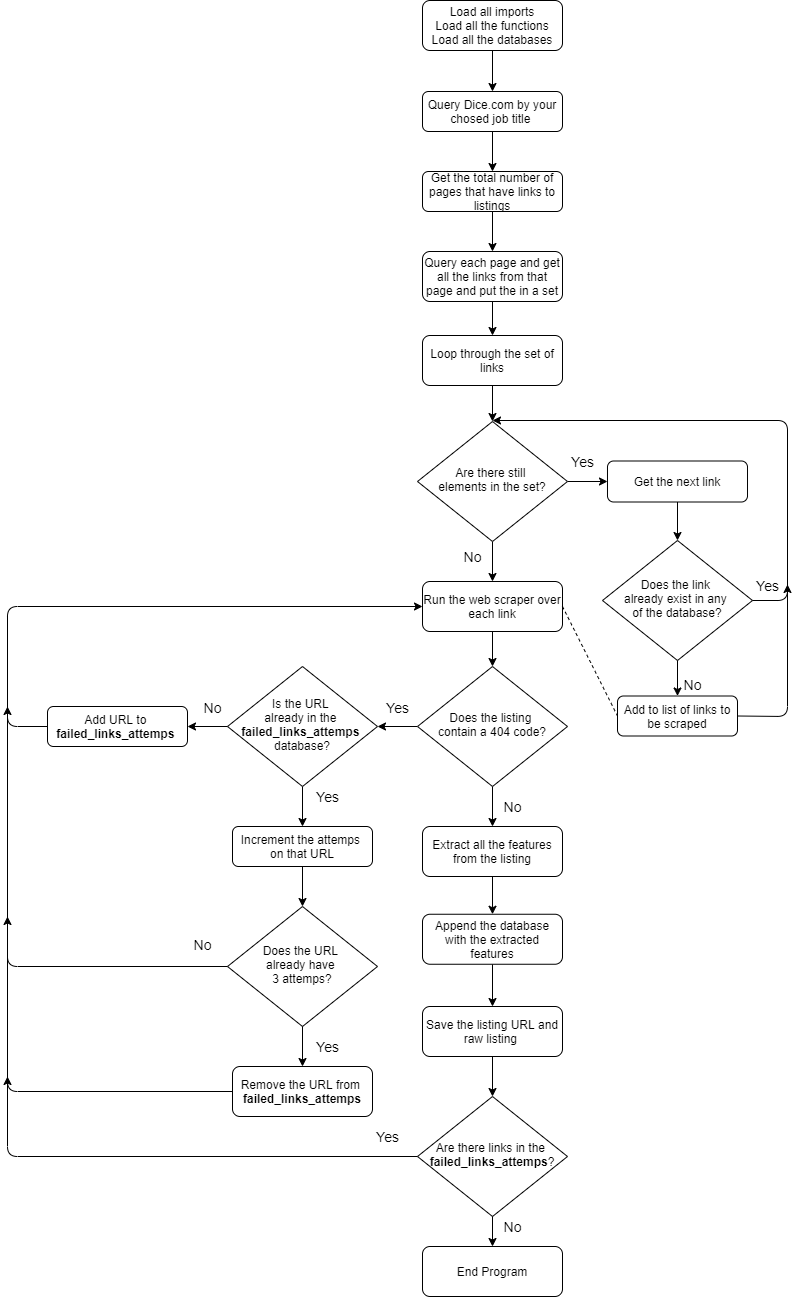

The diagram above was exported from draw.io. Its source (the exported page's mxGraphModel, read from the mxfile embedded in the PNG):
<mxGraphModel dx="2555" dy="1243" grid="1" gridSize="10" guides="1" tooltips="1" connect="1" arrows="1" fold="1" page="1" pageScale="1" pageWidth="827" pageHeight="1169" math="0" shadow="0">
  <root>
    <mxCell id="WIyWlLk6GJQsqaUBKTNV-0" />
    <mxCell id="WIyWlLk6GJQsqaUBKTNV-1" parent="WIyWlLk6GJQsqaUBKTNV-0" />
    <mxCell id="WIyWlLk6GJQsqaUBKTNV-3" value="Query Dice.com by your chosed job title&amp;nbsp;" style="rounded=1;whiteSpace=wrap;html=1;fontSize=12;glass=0;strokeWidth=1;shadow=0;" parent="WIyWlLk6GJQsqaUBKTNV-1" vertex="1">
      <mxGeometry x="439" y="101" width="140" height="40" as="geometry" />
    </mxCell>
    <mxCell id="WIyWlLk6GJQsqaUBKTNV-6" value="Does the link &lt;br&gt;already exist in any &lt;br&gt;of the database?" style="rhombus;whiteSpace=wrap;html=1;shadow=0;fontFamily=Helvetica;fontSize=12;align=center;strokeWidth=1;spacing=6;spacingTop=-4;" parent="WIyWlLk6GJQsqaUBKTNV-1" vertex="1">
      <mxGeometry x="619" y="550" width="150" height="120" as="geometry" />
    </mxCell>
    <mxCell id="WIyWlLk6GJQsqaUBKTNV-7" value="Add to list of links to be scraped" style="rounded=1;whiteSpace=wrap;html=1;fontSize=12;glass=0;strokeWidth=1;shadow=0;" parent="WIyWlLk6GJQsqaUBKTNV-1" vertex="1">
      <mxGeometry x="634" y="705.5" width="120" height="40" as="geometry" />
    </mxCell>
    <mxCell id="7kC54XfWqe6xhWE3okjU-0" value="Get the next link" style="rounded=1;whiteSpace=wrap;html=1;fontSize=12;glass=0;strokeWidth=1;shadow=0;" vertex="1" parent="WIyWlLk6GJQsqaUBKTNV-1">
      <mxGeometry x="624" y="470.5" width="140" height="41" as="geometry" />
    </mxCell>
    <mxCell id="7kC54XfWqe6xhWE3okjU-5" value="Load all imports&lt;br&gt;Load all the functions&lt;br&gt;Load all the databases" style="rounded=1;whiteSpace=wrap;html=1;fontSize=12;glass=0;strokeWidth=1;shadow=0;" vertex="1" parent="WIyWlLk6GJQsqaUBKTNV-1">
      <mxGeometry x="439" y="10" width="140" height="50" as="geometry" />
    </mxCell>
    <mxCell id="7kC54XfWqe6xhWE3okjU-8" value="" style="endArrow=classic;html=1;exitX=0.5;exitY=1;exitDx=0;exitDy=0;entryX=0.5;entryY=0;entryDx=0;entryDy=0;" edge="1" parent="WIyWlLk6GJQsqaUBKTNV-1" source="7kC54XfWqe6xhWE3okjU-5" target="WIyWlLk6GJQsqaUBKTNV-3">
      <mxGeometry width="50" height="50" relative="1" as="geometry">
        <mxPoint x="769" y="230" as="sourcePoint" />
        <mxPoint x="819" y="180" as="targetPoint" />
      </mxGeometry>
    </mxCell>
    <mxCell id="7kC54XfWqe6xhWE3okjU-10" value="Get the total number of pages that have links to listings" style="rounded=1;whiteSpace=wrap;html=1;fontSize=12;glass=0;strokeWidth=1;shadow=0;" vertex="1" parent="WIyWlLk6GJQsqaUBKTNV-1">
      <mxGeometry x="439" y="181" width="140" height="40" as="geometry" />
    </mxCell>
    <mxCell id="7kC54XfWqe6xhWE3okjU-11" value="" style="endArrow=classic;html=1;exitX=0.5;exitY=1;exitDx=0;exitDy=0;entryX=0.5;entryY=0;entryDx=0;entryDy=0;" edge="1" parent="WIyWlLk6GJQsqaUBKTNV-1" source="WIyWlLk6GJQsqaUBKTNV-3" target="7kC54XfWqe6xhWE3okjU-10">
      <mxGeometry width="50" height="50" relative="1" as="geometry">
        <mxPoint x="769" y="330" as="sourcePoint" />
        <mxPoint x="819" y="280" as="targetPoint" />
      </mxGeometry>
    </mxCell>
    <mxCell id="7kC54XfWqe6xhWE3okjU-12" value="Query each page and get all the links from that page and put the in a set" style="rounded=1;whiteSpace=wrap;html=1;fontSize=12;glass=0;strokeWidth=1;shadow=0;" vertex="1" parent="WIyWlLk6GJQsqaUBKTNV-1">
      <mxGeometry x="439" y="261" width="140" height="50" as="geometry" />
    </mxCell>
    <mxCell id="7kC54XfWqe6xhWE3okjU-13" value="" style="endArrow=classic;html=1;exitX=0.5;exitY=1;exitDx=0;exitDy=0;entryX=0.5;entryY=0;entryDx=0;entryDy=0;" edge="1" parent="WIyWlLk6GJQsqaUBKTNV-1" source="7kC54XfWqe6xhWE3okjU-10" target="7kC54XfWqe6xhWE3okjU-12">
      <mxGeometry width="50" height="50" relative="1" as="geometry">
        <mxPoint x="769" y="341" as="sourcePoint" />
        <mxPoint x="819" y="291" as="targetPoint" />
      </mxGeometry>
    </mxCell>
    <mxCell id="7kC54XfWqe6xhWE3okjU-16" value="" style="endArrow=classic;html=1;exitX=0.5;exitY=1;exitDx=0;exitDy=0;entryX=0.5;entryY=0;entryDx=0;entryDy=0;" edge="1" parent="WIyWlLk6GJQsqaUBKTNV-1" source="7kC54XfWqe6xhWE3okjU-0" target="WIyWlLk6GJQsqaUBKTNV-6">
      <mxGeometry width="50" height="50" relative="1" as="geometry">
        <mxPoint x="769" y="571" as="sourcePoint" />
        <mxPoint x="819" y="521" as="targetPoint" />
      </mxGeometry>
    </mxCell>
    <mxCell id="7kC54XfWqe6xhWE3okjU-22" value="&lt;font style=&quot;font-size: 14px&quot;&gt;Yes&lt;/font&gt;" style="text;html=1;align=center;verticalAlign=middle;resizable=0;points=[];autosize=1;" vertex="1" parent="WIyWlLk6GJQsqaUBKTNV-1">
      <mxGeometry x="764" y="585" width="40" height="20" as="geometry" />
    </mxCell>
    <mxCell id="7kC54XfWqe6xhWE3okjU-25" value="" style="endArrow=classic;html=1;exitX=0.5;exitY=1;exitDx=0;exitDy=0;entryX=0.5;entryY=0;entryDx=0;entryDy=0;" edge="1" parent="WIyWlLk6GJQsqaUBKTNV-1" source="WIyWlLk6GJQsqaUBKTNV-6" target="WIyWlLk6GJQsqaUBKTNV-7">
      <mxGeometry width="50" height="50" relative="1" as="geometry">
        <mxPoint x="779" y="745" as="sourcePoint" />
        <mxPoint x="829" y="695" as="targetPoint" />
      </mxGeometry>
    </mxCell>
    <mxCell id="7kC54XfWqe6xhWE3okjU-26" value="&lt;font style=&quot;font-size: 14px&quot;&gt;No&lt;/font&gt;" style="text;html=1;align=center;verticalAlign=middle;resizable=0;points=[];autosize=1;" vertex="1" parent="WIyWlLk6GJQsqaUBKTNV-1">
      <mxGeometry x="694" y="684" width="30" height="20" as="geometry" />
    </mxCell>
    <mxCell id="7kC54XfWqe6xhWE3okjU-37" value="Run the web scraper over each link" style="rounded=1;whiteSpace=wrap;html=1;fontSize=12;glass=0;strokeWidth=1;shadow=0;" vertex="1" parent="WIyWlLk6GJQsqaUBKTNV-1">
      <mxGeometry x="439" y="591" width="140" height="50" as="geometry" />
    </mxCell>
    <mxCell id="7kC54XfWqe6xhWE3okjU-45" value="" style="endArrow=classic;html=1;exitX=1;exitY=0.5;exitDx=0;exitDy=0;" edge="1" parent="WIyWlLk6GJQsqaUBKTNV-1" source="WIyWlLk6GJQsqaUBKTNV-7">
      <mxGeometry width="50" height="50" relative="1" as="geometry">
        <mxPoint x="779" y="794.5" as="sourcePoint" />
        <mxPoint x="804" y="594" as="targetPoint" />
        <Array as="points">
          <mxPoint x="804" y="726" />
        </Array>
      </mxGeometry>
    </mxCell>
    <mxCell id="7kC54XfWqe6xhWE3okjU-46" value="" style="endArrow=classic;html=1;exitX=0.5;exitY=1;exitDx=0;exitDy=0;entryX=0.5;entryY=0;entryDx=0;entryDy=0;" edge="1" parent="WIyWlLk6GJQsqaUBKTNV-1" source="7kC54XfWqe6xhWE3okjU-78" target="7kC54XfWqe6xhWE3okjU-47">
      <mxGeometry width="50" height="50" relative="1" as="geometry">
        <mxPoint x="984" y="586" as="sourcePoint" />
        <mxPoint x="734" y="636" as="targetPoint" />
      </mxGeometry>
    </mxCell>
    <mxCell id="7kC54XfWqe6xhWE3okjU-51" value="" style="edgeStyle=orthogonalEdgeStyle;rounded=0;orthogonalLoop=1;jettySize=auto;html=1;" edge="1" parent="WIyWlLk6GJQsqaUBKTNV-1" source="7kC54XfWqe6xhWE3okjU-47" target="7kC54XfWqe6xhWE3okjU-50">
      <mxGeometry relative="1" as="geometry" />
    </mxCell>
    <mxCell id="7kC54XfWqe6xhWE3okjU-47" value="Extract all the features from the listing" style="rounded=1;whiteSpace=wrap;html=1;fontSize=12;glass=0;strokeWidth=1;shadow=0;" vertex="1" parent="WIyWlLk6GJQsqaUBKTNV-1">
      <mxGeometry x="439" y="836" width="140" height="50" as="geometry" />
    </mxCell>
    <mxCell id="7kC54XfWqe6xhWE3okjU-54" value="" style="edgeStyle=orthogonalEdgeStyle;rounded=0;orthogonalLoop=1;jettySize=auto;html=1;" edge="1" parent="WIyWlLk6GJQsqaUBKTNV-1" source="7kC54XfWqe6xhWE3okjU-50" target="7kC54XfWqe6xhWE3okjU-53">
      <mxGeometry relative="1" as="geometry" />
    </mxCell>
    <mxCell id="7kC54XfWqe6xhWE3okjU-50" value="Append the database with the extracted features" style="rounded=1;whiteSpace=wrap;html=1;fontSize=12;glass=0;strokeWidth=1;shadow=0;" vertex="1" parent="WIyWlLk6GJQsqaUBKTNV-1">
      <mxGeometry x="439" y="923.75" width="140" height="50" as="geometry" />
    </mxCell>
    <mxCell id="7kC54XfWqe6xhWE3okjU-53" value="Save the listing URL and raw listing&amp;nbsp;" style="rounded=1;whiteSpace=wrap;html=1;fontSize=12;glass=0;strokeWidth=1;shadow=0;" vertex="1" parent="WIyWlLk6GJQsqaUBKTNV-1">
      <mxGeometry x="439" y="1016" width="140" height="50" as="geometry" />
    </mxCell>
    <mxCell id="7kC54XfWqe6xhWE3okjU-62" value="" style="edgeStyle=orthogonalEdgeStyle;rounded=0;orthogonalLoop=1;jettySize=auto;html=1;" edge="1" parent="WIyWlLk6GJQsqaUBKTNV-1" source="7kC54XfWqe6xhWE3okjU-57">
      <mxGeometry relative="1" as="geometry">
        <mxPoint x="509" y="431" as="targetPoint" />
      </mxGeometry>
    </mxCell>
    <mxCell id="7kC54XfWqe6xhWE3okjU-57" value="Loop through the set of links" style="rounded=1;whiteSpace=wrap;html=1;fontSize=12;glass=0;strokeWidth=1;shadow=0;" vertex="1" parent="WIyWlLk6GJQsqaUBKTNV-1">
      <mxGeometry x="439" y="345" width="140" height="50" as="geometry" />
    </mxCell>
    <mxCell id="7kC54XfWqe6xhWE3okjU-59" value="" style="endArrow=classic;html=1;exitX=0.5;exitY=1;exitDx=0;exitDy=0;entryX=0.5;entryY=0;entryDx=0;entryDy=0;" edge="1" parent="WIyWlLk6GJQsqaUBKTNV-1" source="7kC54XfWqe6xhWE3okjU-12" target="7kC54XfWqe6xhWE3okjU-57">
      <mxGeometry width="50" height="50" relative="1" as="geometry">
        <mxPoint x="984" y="410" as="sourcePoint" />
        <mxPoint x="1034" y="360" as="targetPoint" />
      </mxGeometry>
    </mxCell>
    <mxCell id="7kC54XfWqe6xhWE3okjU-68" value="" style="edgeStyle=orthogonalEdgeStyle;rounded=0;orthogonalLoop=1;jettySize=auto;html=1;" edge="1" parent="WIyWlLk6GJQsqaUBKTNV-1" source="7kC54XfWqe6xhWE3okjU-65" target="7kC54XfWqe6xhWE3okjU-0">
      <mxGeometry relative="1" as="geometry" />
    </mxCell>
    <mxCell id="7kC54XfWqe6xhWE3okjU-71" value="" style="edgeStyle=orthogonalEdgeStyle;rounded=0;orthogonalLoop=1;jettySize=auto;html=1;" edge="1" parent="WIyWlLk6GJQsqaUBKTNV-1" source="7kC54XfWqe6xhWE3okjU-65" target="7kC54XfWqe6xhWE3okjU-37">
      <mxGeometry relative="1" as="geometry" />
    </mxCell>
    <mxCell id="7kC54XfWqe6xhWE3okjU-65" value="Are there still&amp;nbsp;&lt;br&gt;elements in the set?" style="rhombus;whiteSpace=wrap;html=1;shadow=0;fontFamily=Helvetica;fontSize=12;align=center;strokeWidth=1;spacing=6;spacingTop=-4;" vertex="1" parent="WIyWlLk6GJQsqaUBKTNV-1">
      <mxGeometry x="434" y="431" width="150" height="120" as="geometry" />
    </mxCell>
    <mxCell id="7kC54XfWqe6xhWE3okjU-69" value="&lt;font style=&quot;font-size: 14px&quot;&gt;Yes&lt;/font&gt;" style="text;html=1;align=center;verticalAlign=middle;resizable=0;points=[];autosize=1;" vertex="1" parent="WIyWlLk6GJQsqaUBKTNV-1">
      <mxGeometry x="579" y="461" width="40" height="20" as="geometry" />
    </mxCell>
    <mxCell id="7kC54XfWqe6xhWE3okjU-72" value="&lt;font style=&quot;font-size: 14px&quot;&gt;No&lt;/font&gt;" style="text;html=1;align=center;verticalAlign=middle;resizable=0;points=[];autosize=1;" vertex="1" parent="WIyWlLk6GJQsqaUBKTNV-1">
      <mxGeometry x="474" y="556" width="30" height="20" as="geometry" />
    </mxCell>
    <mxCell id="7kC54XfWqe6xhWE3okjU-76" value="" style="endArrow=classic;html=1;exitX=1;exitY=0.5;exitDx=0;exitDy=0;" edge="1" parent="WIyWlLk6GJQsqaUBKTNV-1" source="WIyWlLk6GJQsqaUBKTNV-6">
      <mxGeometry width="50" height="50" relative="1" as="geometry">
        <mxPoint x="854" y="640" as="sourcePoint" />
        <mxPoint x="509" y="430" as="targetPoint" />
        <Array as="points">
          <mxPoint x="804" y="610" />
          <mxPoint x="804" y="430" />
        </Array>
      </mxGeometry>
    </mxCell>
    <mxCell id="7kC54XfWqe6xhWE3okjU-77" value="" style="endArrow=none;dashed=1;html=1;exitX=1;exitY=0.5;exitDx=0;exitDy=0;entryX=0;entryY=0.5;entryDx=0;entryDy=0;" edge="1" parent="WIyWlLk6GJQsqaUBKTNV-1" source="7kC54XfWqe6xhWE3okjU-37" target="WIyWlLk6GJQsqaUBKTNV-7">
      <mxGeometry width="50" height="50" relative="1" as="geometry">
        <mxPoint x="814" y="681" as="sourcePoint" />
        <mxPoint x="864" y="631" as="targetPoint" />
      </mxGeometry>
    </mxCell>
    <mxCell id="7kC54XfWqe6xhWE3okjU-82" value="" style="edgeStyle=orthogonalEdgeStyle;rounded=0;orthogonalLoop=1;jettySize=auto;html=1;entryX=1;entryY=0.5;entryDx=0;entryDy=0;" edge="1" parent="WIyWlLk6GJQsqaUBKTNV-1" source="7kC54XfWqe6xhWE3okjU-78" target="7kC54XfWqe6xhWE3okjU-88">
      <mxGeometry relative="1" as="geometry">
        <mxPoint x="354" y="735.9999999999998" as="targetPoint" />
      </mxGeometry>
    </mxCell>
    <mxCell id="7kC54XfWqe6xhWE3okjU-78" value="Does the listing &lt;br&gt;contain a 404 code?" style="rhombus;whiteSpace=wrap;html=1;shadow=0;fontFamily=Helvetica;fontSize=12;align=center;strokeWidth=1;spacing=6;spacingTop=-4;" vertex="1" parent="WIyWlLk6GJQsqaUBKTNV-1">
      <mxGeometry x="434" y="676" width="150" height="120" as="geometry" />
    </mxCell>
    <mxCell id="7kC54XfWqe6xhWE3okjU-79" value="" style="endArrow=classic;html=1;exitX=0.5;exitY=1;exitDx=0;exitDy=0;entryX=0.5;entryY=0;entryDx=0;entryDy=0;" edge="1" parent="WIyWlLk6GJQsqaUBKTNV-1" source="7kC54XfWqe6xhWE3okjU-37" target="7kC54XfWqe6xhWE3okjU-78">
      <mxGeometry width="50" height="50" relative="1" as="geometry">
        <mxPoint x="508.9999999999998" y="650.9999999999998" as="sourcePoint" />
        <mxPoint x="508.9999999999998" y="858.25" as="targetPoint" />
      </mxGeometry>
    </mxCell>
    <mxCell id="7kC54XfWqe6xhWE3okjU-80" value="&lt;font style=&quot;font-size: 14px&quot;&gt;Yes&lt;/font&gt;" style="text;html=1;align=center;verticalAlign=middle;resizable=0;points=[];autosize=1;" vertex="1" parent="WIyWlLk6GJQsqaUBKTNV-1">
      <mxGeometry x="394" y="706.5" width="40" height="20" as="geometry" />
    </mxCell>
    <mxCell id="7kC54XfWqe6xhWE3okjU-85" value="&lt;font style=&quot;font-size: 14px&quot;&gt;No&lt;/font&gt;" style="text;html=1;align=center;verticalAlign=middle;resizable=0;points=[];autosize=1;" vertex="1" parent="WIyWlLk6GJQsqaUBKTNV-1">
      <mxGeometry x="514" y="806" width="30" height="20" as="geometry" />
    </mxCell>
    <mxCell id="7kC54XfWqe6xhWE3okjU-91" value="" style="edgeStyle=orthogonalEdgeStyle;rounded=0;orthogonalLoop=1;jettySize=auto;html=1;entryX=0.5;entryY=0;entryDx=0;entryDy=0;" edge="1" parent="WIyWlLk6GJQsqaUBKTNV-1" source="7kC54XfWqe6xhWE3okjU-88" target="7kC54XfWqe6xhWE3okjU-92">
      <mxGeometry relative="1" as="geometry">
        <mxPoint x="319" y="826" as="targetPoint" />
      </mxGeometry>
    </mxCell>
    <mxCell id="7kC54XfWqe6xhWE3okjU-88" value="Is the URL &lt;br&gt;already in the&amp;nbsp;&lt;br&gt;&lt;b&gt;failed_links_attemps&amp;nbsp;&lt;br&gt;&lt;/b&gt;database?" style="rhombus;whiteSpace=wrap;html=1;shadow=0;fontFamily=Helvetica;fontSize=12;align=center;strokeWidth=1;spacing=6;spacingTop=-4;" vertex="1" parent="WIyWlLk6GJQsqaUBKTNV-1">
      <mxGeometry x="244" y="676" width="150" height="120" as="geometry" />
    </mxCell>
    <mxCell id="7kC54XfWqe6xhWE3okjU-89" value="&lt;font style=&quot;font-size: 14px&quot;&gt;Yes&lt;/font&gt;" style="text;html=1;align=center;verticalAlign=middle;resizable=0;points=[];autosize=1;" vertex="1" parent="WIyWlLk6GJQsqaUBKTNV-1">
      <mxGeometry x="324" y="796" width="40" height="20" as="geometry" />
    </mxCell>
    <mxCell id="7kC54XfWqe6xhWE3okjU-96" value="" style="edgeStyle=orthogonalEdgeStyle;rounded=0;orthogonalLoop=1;jettySize=auto;html=1;" edge="1" parent="WIyWlLk6GJQsqaUBKTNV-1" source="7kC54XfWqe6xhWE3okjU-92" target="7kC54XfWqe6xhWE3okjU-95">
      <mxGeometry relative="1" as="geometry" />
    </mxCell>
    <mxCell id="7kC54XfWqe6xhWE3okjU-92" value="Increment the attemps &lt;br&gt;on that URL" style="rounded=1;whiteSpace=wrap;html=1;fontSize=12;glass=0;strokeWidth=1;shadow=0;" vertex="1" parent="WIyWlLk6GJQsqaUBKTNV-1">
      <mxGeometry x="249" y="836" width="140" height="40" as="geometry" />
    </mxCell>
    <mxCell id="7kC54XfWqe6xhWE3okjU-95" value="Does the URL &lt;br&gt;already have &lt;br&gt;3 attemps?" style="rhombus;whiteSpace=wrap;html=1;shadow=0;fontFamily=Helvetica;fontSize=12;align=center;strokeWidth=1;spacing=6;spacingTop=-4;" vertex="1" parent="WIyWlLk6GJQsqaUBKTNV-1">
      <mxGeometry x="244" y="916" width="150" height="120" as="geometry" />
    </mxCell>
    <mxCell id="7kC54XfWqe6xhWE3okjU-97" value="Remove the URL from&amp;nbsp;&lt;br&gt;&lt;b&gt;failed_links_attemps&lt;/b&gt;" style="rounded=1;whiteSpace=wrap;html=1;fontSize=12;glass=0;strokeWidth=1;shadow=0;" vertex="1" parent="WIyWlLk6GJQsqaUBKTNV-1">
      <mxGeometry x="249" y="1076" width="140" height="50" as="geometry" />
    </mxCell>
    <mxCell id="7kC54XfWqe6xhWE3okjU-98" value="" style="endArrow=classic;html=1;exitX=0.5;exitY=1;exitDx=0;exitDy=0;entryX=0.5;entryY=0;entryDx=0;entryDy=0;" edge="1" parent="WIyWlLk6GJQsqaUBKTNV-1" source="7kC54XfWqe6xhWE3okjU-95" target="7kC54XfWqe6xhWE3okjU-97">
      <mxGeometry width="50" height="50" relative="1" as="geometry">
        <mxPoint x="704" y="946" as="sourcePoint" />
        <mxPoint x="754" y="896" as="targetPoint" />
      </mxGeometry>
    </mxCell>
    <mxCell id="7kC54XfWqe6xhWE3okjU-99" value="&lt;font style=&quot;font-size: 14px&quot;&gt;Yes&lt;/font&gt;" style="text;html=1;align=center;verticalAlign=middle;resizable=0;points=[];autosize=1;" vertex="1" parent="WIyWlLk6GJQsqaUBKTNV-1">
      <mxGeometry x="324" y="1046" width="40" height="20" as="geometry" />
    </mxCell>
    <mxCell id="7kC54XfWqe6xhWE3okjU-103" value="Add URL to&amp;nbsp;&lt;br&gt;&lt;b&gt;failed_links_attemps&amp;nbsp;&lt;/b&gt;" style="rounded=1;whiteSpace=wrap;html=1;fontSize=12;glass=0;strokeWidth=1;shadow=0;" vertex="1" parent="WIyWlLk6GJQsqaUBKTNV-1">
      <mxGeometry x="64" y="716" width="140" height="40" as="geometry" />
    </mxCell>
    <mxCell id="7kC54XfWqe6xhWE3okjU-107" value="" style="endArrow=classic;html=1;exitX=0;exitY=0.5;exitDx=0;exitDy=0;entryX=1;entryY=0.5;entryDx=0;entryDy=0;" edge="1" parent="WIyWlLk6GJQsqaUBKTNV-1" source="7kC54XfWqe6xhWE3okjU-88" target="7kC54XfWqe6xhWE3okjU-103">
      <mxGeometry width="50" height="50" relative="1" as="geometry">
        <mxPoint x="404" y="766" as="sourcePoint" />
        <mxPoint x="454" y="716" as="targetPoint" />
      </mxGeometry>
    </mxCell>
    <mxCell id="7kC54XfWqe6xhWE3okjU-110" value="" style="endArrow=classic;html=1;exitX=0;exitY=0.5;exitDx=0;exitDy=0;entryX=0;entryY=0.5;entryDx=0;entryDy=0;" edge="1" parent="WIyWlLk6GJQsqaUBKTNV-1" source="7kC54XfWqe6xhWE3okjU-103" target="7kC54XfWqe6xhWE3okjU-37">
      <mxGeometry width="50" height="50" relative="1" as="geometry">
        <mxPoint x="404" y="781" as="sourcePoint" />
        <mxPoint x="454" y="731" as="targetPoint" />
        <Array as="points">
          <mxPoint x="24" y="736" />
          <mxPoint x="24" y="616" />
        </Array>
      </mxGeometry>
    </mxCell>
    <mxCell id="7kC54XfWqe6xhWE3okjU-111" value="" style="endArrow=classic;html=1;exitX=0;exitY=0.5;exitDx=0;exitDy=0;" edge="1" parent="WIyWlLk6GJQsqaUBKTNV-1" source="7kC54XfWqe6xhWE3okjU-97">
      <mxGeometry width="50" height="50" relative="1" as="geometry">
        <mxPoint x="404" y="766" as="sourcePoint" />
        <mxPoint x="24" y="716" as="targetPoint" />
        <Array as="points">
          <mxPoint x="24" y="1101" />
        </Array>
      </mxGeometry>
    </mxCell>
    <mxCell id="7kC54XfWqe6xhWE3okjU-113" value="" style="endArrow=classic;html=1;exitX=0;exitY=0.5;exitDx=0;exitDy=0;" edge="1" parent="WIyWlLk6GJQsqaUBKTNV-1" source="7kC54XfWqe6xhWE3okjU-95">
      <mxGeometry width="50" height="50" relative="1" as="geometry">
        <mxPoint x="404" y="766" as="sourcePoint" />
        <mxPoint x="24" y="926" as="targetPoint" />
        <Array as="points">
          <mxPoint x="24" y="976" />
        </Array>
      </mxGeometry>
    </mxCell>
    <mxCell id="7kC54XfWqe6xhWE3okjU-114" value="&lt;font style=&quot;font-size: 14px&quot;&gt;No&lt;/font&gt;" style="text;html=1;align=center;verticalAlign=middle;resizable=0;points=[];autosize=1;" vertex="1" parent="WIyWlLk6GJQsqaUBKTNV-1">
      <mxGeometry x="214" y="706.5" width="30" height="20" as="geometry" />
    </mxCell>
    <mxCell id="7kC54XfWqe6xhWE3okjU-115" value="&lt;font style=&quot;font-size: 14px&quot;&gt;No&lt;/font&gt;" style="text;html=1;align=center;verticalAlign=middle;resizable=0;points=[];autosize=1;" vertex="1" parent="WIyWlLk6GJQsqaUBKTNV-1">
      <mxGeometry x="204" y="943.75" width="30" height="20" as="geometry" />
    </mxCell>
    <mxCell id="7kC54XfWqe6xhWE3okjU-119" value="Are there links in the&amp;nbsp;&lt;br&gt;&lt;b&gt;failed_links_attemps&lt;/b&gt;?" style="rhombus;whiteSpace=wrap;html=1;shadow=0;fontFamily=Helvetica;fontSize=12;align=center;strokeWidth=1;spacing=6;spacingTop=-4;" vertex="1" parent="WIyWlLk6GJQsqaUBKTNV-1">
      <mxGeometry x="434" y="1106" width="150" height="120" as="geometry" />
    </mxCell>
    <mxCell id="7kC54XfWqe6xhWE3okjU-120" value="" style="endArrow=classic;html=1;exitX=0.5;exitY=1;exitDx=0;exitDy=0;entryX=0.5;entryY=0;entryDx=0;entryDy=0;" edge="1" parent="WIyWlLk6GJQsqaUBKTNV-1" source="7kC54XfWqe6xhWE3okjU-53" target="7kC54XfWqe6xhWE3okjU-119">
      <mxGeometry width="50" height="50" relative="1" as="geometry">
        <mxPoint x="574" y="1066" as="sourcePoint" />
        <mxPoint x="624" y="1016" as="targetPoint" />
      </mxGeometry>
    </mxCell>
    <mxCell id="7kC54XfWqe6xhWE3okjU-121" value="" style="endArrow=classic;html=1;exitX=0;exitY=0.5;exitDx=0;exitDy=0;" edge="1" parent="WIyWlLk6GJQsqaUBKTNV-1" source="7kC54XfWqe6xhWE3okjU-119">
      <mxGeometry width="50" height="50" relative="1" as="geometry">
        <mxPoint x="454" y="1016" as="sourcePoint" />
        <mxPoint x="24" y="1086" as="targetPoint" />
        <Array as="points">
          <mxPoint x="24" y="1166" />
        </Array>
      </mxGeometry>
    </mxCell>
    <mxCell id="7kC54XfWqe6xhWE3okjU-122" value="&lt;font style=&quot;font-size: 14px&quot;&gt;Yes&lt;/font&gt;" style="text;html=1;align=center;verticalAlign=middle;resizable=0;points=[];autosize=1;" vertex="1" parent="WIyWlLk6GJQsqaUBKTNV-1">
      <mxGeometry x="384" y="1136" width="40" height="20" as="geometry" />
    </mxCell>
    <mxCell id="7kC54XfWqe6xhWE3okjU-124" value="" style="endArrow=classic;html=1;exitX=0.5;exitY=1;exitDx=0;exitDy=0;" edge="1" parent="WIyWlLk6GJQsqaUBKTNV-1" source="7kC54XfWqe6xhWE3okjU-119" target="7kC54XfWqe6xhWE3okjU-125">
      <mxGeometry width="50" height="50" relative="1" as="geometry">
        <mxPoint x="454" y="1126" as="sourcePoint" />
        <mxPoint x="509" y="1266" as="targetPoint" />
      </mxGeometry>
    </mxCell>
    <mxCell id="7kC54XfWqe6xhWE3okjU-125" value="End Program" style="rounded=1;whiteSpace=wrap;html=1;fontSize=12;glass=0;strokeWidth=1;shadow=0;" vertex="1" parent="WIyWlLk6GJQsqaUBKTNV-1">
      <mxGeometry x="439" y="1256" width="140" height="50" as="geometry" />
    </mxCell>
    <mxCell id="7kC54XfWqe6xhWE3okjU-126" value="&lt;font style=&quot;font-size: 14px&quot;&gt;No&lt;/font&gt;" style="text;html=1;align=center;verticalAlign=middle;resizable=0;points=[];autosize=1;" vertex="1" parent="WIyWlLk6GJQsqaUBKTNV-1">
      <mxGeometry x="514" y="1226" width="30" height="20" as="geometry" />
    </mxCell>
  </root>
</mxGraphModel>